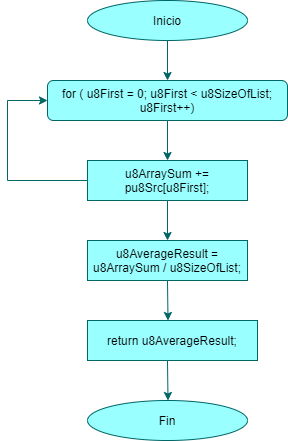

The diagram above was exported from draw.io. Its source (the exported page's mxGraphModel, read from the mxfile embedded in the PNG):
<mxGraphModel dx="460" dy="752" grid="1" gridSize="10" guides="0" tooltips="1" connect="1" arrows="1" fold="1" page="1" pageScale="1" pageWidth="827" pageHeight="1169" math="0" shadow="0">
  <root>
    <mxCell id="WIyWlLk6GJQsqaUBKTNV-0" />
    <mxCell id="WIyWlLk6GJQsqaUBKTNV-1" parent="WIyWlLk6GJQsqaUBKTNV-0" />
    <mxCell id="CaeHgP4WxyyFYlCNEe2C-0" value="Inicio" style="ellipse;whiteSpace=wrap;html=1;labelBackgroundColor=none;labelBorderColor=none;strokeColor=#006666;fillColor=#99FFFF;" parent="WIyWlLk6GJQsqaUBKTNV-1" vertex="1">
      <mxGeometry x="280" y="80" width="160" height="40" as="geometry" />
    </mxCell>
    <mxCell id="CaeHgP4WxyyFYlCNEe2C-2" value="" style="endArrow=classic;html=1;fillColor=#dae8fc;labelBackgroundColor=none;labelBorderColor=none;strokeColor=#006666;" parent="WIyWlLk6GJQsqaUBKTNV-1" edge="1">
      <mxGeometry width="50" height="50" relative="1" as="geometry">
        <mxPoint x="360" y="120" as="sourcePoint" />
        <mxPoint x="360" y="160" as="targetPoint" />
      </mxGeometry>
    </mxCell>
    <mxCell id="CaeHgP4WxyyFYlCNEe2C-24" value="Fin" style="ellipse;whiteSpace=wrap;html=1;labelBackgroundColor=none;labelBorderColor=none;strokeColor=#006666;fillColor=#99FFFF;" parent="WIyWlLk6GJQsqaUBKTNV-1" vertex="1">
      <mxGeometry x="280" y="480" width="160" height="40" as="geometry" />
    </mxCell>
    <mxCell id="6yqwIILNZPZyr_VtgoOr-11" value="&lt;span&gt;for ( u8First = 0; u8First &amp;lt; u8SizeOfList; u8First++)&lt;/span&gt;" style="rounded=1;whiteSpace=wrap;html=1;labelBackgroundColor=none;labelBorderColor=none;strokeColor=#006666;fillColor=#99FFFF;" parent="WIyWlLk6GJQsqaUBKTNV-1" vertex="1">
      <mxGeometry x="240" y="160" width="240" height="40" as="geometry" />
    </mxCell>
    <mxCell id="6yqwIILNZPZyr_VtgoOr-12" value="" style="endArrow=classic;html=1;fillColor=#dae8fc;labelBackgroundColor=none;labelBorderColor=none;strokeColor=#006666;" parent="WIyWlLk6GJQsqaUBKTNV-1" target="6yqwIILNZPZyr_VtgoOr-11" edge="1">
      <mxGeometry width="50" height="50" relative="1" as="geometry">
        <mxPoint x="359.5" y="200" as="sourcePoint" />
        <mxPoint x="360" y="240" as="targetPoint" />
      </mxGeometry>
    </mxCell>
    <mxCell id="6yqwIILNZPZyr_VtgoOr-19" value="" style="endArrow=classic;html=1;fillColor=#dae8fc;entryX=0.5;entryY=0;entryDx=0;entryDy=0;labelBackgroundColor=none;labelBorderColor=none;strokeColor=#006666;" parent="WIyWlLk6GJQsqaUBKTNV-1" edge="1">
      <mxGeometry width="50" height="50" relative="1" as="geometry">
        <mxPoint x="360" y="200" as="sourcePoint" />
        <mxPoint x="360" y="240" as="targetPoint" />
      </mxGeometry>
    </mxCell>
    <mxCell id="6yqwIILNZPZyr_VtgoOr-22" value="" style="endArrow=classic;html=1;fillColor=#dae8fc;labelBackgroundColor=none;labelBorderColor=none;strokeColor=#006666;" parent="WIyWlLk6GJQsqaUBKTNV-1" edge="1">
      <mxGeometry width="50" height="50" relative="1" as="geometry">
        <mxPoint x="360" y="360" as="sourcePoint" />
        <mxPoint x="360.5" y="400" as="targetPoint" />
      </mxGeometry>
    </mxCell>
    <mxCell id="Dn4_YnJ-BqSYE6kICeiG-1" value="u8ArraySum += pu8Src[u8First];" style="rounded=0;whiteSpace=wrap;html=1;labelBackgroundColor=none;fontColor=#000000;strokeColor=#006666;fillColor=#99FFFF;" vertex="1" parent="WIyWlLk6GJQsqaUBKTNV-1">
      <mxGeometry x="280" y="240" width="160" height="40" as="geometry" />
    </mxCell>
    <mxCell id="Dn4_YnJ-BqSYE6kICeiG-27" value="" style="endArrow=classic;html=1;fillColor=#dae8fc;entryX=0.5;entryY=0;entryDx=0;entryDy=0;labelBackgroundColor=none;labelBorderColor=none;strokeColor=#006666;" edge="1" parent="WIyWlLk6GJQsqaUBKTNV-1">
      <mxGeometry width="50" height="50" relative="1" as="geometry">
        <mxPoint x="360" y="280" as="sourcePoint" />
        <mxPoint x="360" y="320" as="targetPoint" />
      </mxGeometry>
    </mxCell>
    <mxCell id="Dn4_YnJ-BqSYE6kICeiG-28" value="u8AverageResult = u8ArraySum / u8SizeOfList;" style="rounded=0;whiteSpace=wrap;html=1;labelBackgroundColor=none;fontColor=#000000;strokeColor=#006666;fillColor=#99FFFF;" vertex="1" parent="WIyWlLk6GJQsqaUBKTNV-1">
      <mxGeometry x="280" y="320" width="160" height="40" as="geometry" />
    </mxCell>
    <mxCell id="Dn4_YnJ-BqSYE6kICeiG-29" value="return u8AverageResult;" style="rounded=0;whiteSpace=wrap;html=1;labelBackgroundColor=none;fontColor=#000000;strokeColor=#006666;fillColor=#99FFFF;" vertex="1" parent="WIyWlLk6GJQsqaUBKTNV-1">
      <mxGeometry x="280" y="400" width="170" height="40" as="geometry" />
    </mxCell>
    <mxCell id="Dn4_YnJ-BqSYE6kICeiG-30" value="" style="endArrow=classic;html=1;fillColor=#dae8fc;labelBackgroundColor=none;labelBorderColor=none;strokeColor=#006666;" edge="1" parent="WIyWlLk6GJQsqaUBKTNV-1">
      <mxGeometry width="50" height="50" relative="1" as="geometry">
        <mxPoint x="360" y="440" as="sourcePoint" />
        <mxPoint x="360.5" y="480" as="targetPoint" />
      </mxGeometry>
    </mxCell>
    <mxCell id="Dn4_YnJ-BqSYE6kICeiG-31" value="" style="endArrow=none;html=1;labelBackgroundColor=none;fontColor=#000000;strokeColor=#006666;" edge="1" parent="WIyWlLk6GJQsqaUBKTNV-1">
      <mxGeometry width="50" height="50" relative="1" as="geometry">
        <mxPoint x="200" y="260" as="sourcePoint" />
        <mxPoint x="280" y="260" as="targetPoint" />
      </mxGeometry>
    </mxCell>
    <mxCell id="Dn4_YnJ-BqSYE6kICeiG-32" value="" style="endArrow=none;html=1;labelBackgroundColor=none;fontColor=#000000;strokeColor=#006666;" edge="1" parent="WIyWlLk6GJQsqaUBKTNV-1">
      <mxGeometry width="50" height="50" relative="1" as="geometry">
        <mxPoint x="200" y="260" as="sourcePoint" />
        <mxPoint x="200" y="180" as="targetPoint" />
      </mxGeometry>
    </mxCell>
    <mxCell id="Dn4_YnJ-BqSYE6kICeiG-33" value="" style="endArrow=classic;html=1;labelBackgroundColor=none;fontColor=#000000;entryX=0;entryY=0.5;entryDx=0;entryDy=0;strokeColor=#006666;" edge="1" parent="WIyWlLk6GJQsqaUBKTNV-1" target="6yqwIILNZPZyr_VtgoOr-11">
      <mxGeometry width="50" height="50" relative="1" as="geometry">
        <mxPoint x="200" y="180" as="sourcePoint" />
        <mxPoint x="250" y="130" as="targetPoint" />
      </mxGeometry>
    </mxCell>
  </root>
</mxGraphModel>